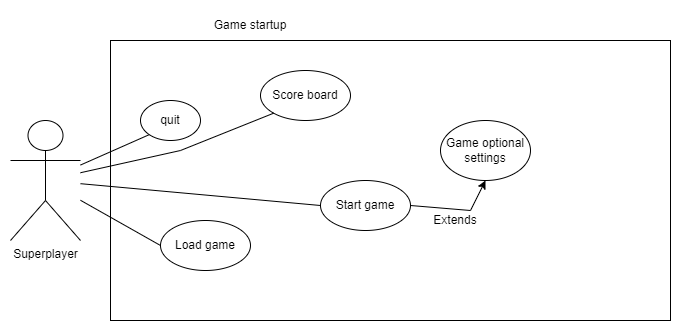

The diagram above was exported from draw.io. Its source (the exported page's mxGraphModel, read from the mxfile embedded in the PNG):
<mxGraphModel dx="794" dy="511" grid="1" gridSize="10" guides="1" tooltips="1" connect="1" arrows="1" fold="1" page="1" pageScale="1" pageWidth="850" pageHeight="1100" math="0" shadow="0">
  <root>
    <mxCell id="0" />
    <mxCell id="1" parent="0" />
    <mxCell id="HG-JwuExB57JFRzLFj7p-1" value="Superplayer" style="shape=umlActor;verticalLabelPosition=bottom;verticalAlign=top;html=1;outlineConnect=0;" vertex="1" parent="1">
      <mxGeometry x="100" y="200" width="70" height="120" as="geometry" />
    </mxCell>
    <mxCell id="HG-JwuExB57JFRzLFj7p-4" value="" style="rounded=0;whiteSpace=wrap;html=1;fillColor=none;" vertex="1" parent="1">
      <mxGeometry x="200" y="120" width="560" height="280" as="geometry" />
    </mxCell>
    <mxCell id="HG-JwuExB57JFRzLFj7p-5" value="Game startup" style="text;html=1;strokeColor=none;fillColor=none;align=center;verticalAlign=middle;whiteSpace=wrap;rounded=0;" vertex="1" parent="1">
      <mxGeometry x="290" y="90" width="100" height="30" as="geometry" />
    </mxCell>
    <mxCell id="HG-JwuExB57JFRzLFj7p-6" value="Score board" style="ellipse;whiteSpace=wrap;html=1;fillColor=none;" vertex="1" parent="1">
      <mxGeometry x="350" y="150" width="90" height="50" as="geometry" />
    </mxCell>
    <mxCell id="HG-JwuExB57JFRzLFj7p-7" value="quit" style="ellipse;whiteSpace=wrap;html=1;fillColor=none;" vertex="1" parent="1">
      <mxGeometry x="230" y="180" width="60" height="40" as="geometry" />
    </mxCell>
    <mxCell id="HG-JwuExB57JFRzLFj7p-8" value="Start game" style="ellipse;whiteSpace=wrap;html=1;fillColor=none;" vertex="1" parent="1">
      <mxGeometry x="410" y="260" width="90" height="50" as="geometry" />
    </mxCell>
    <mxCell id="HG-JwuExB57JFRzLFj7p-9" value="Game optional settings" style="ellipse;whiteSpace=wrap;html=1;fillColor=none;" vertex="1" parent="1">
      <mxGeometry x="530" y="200" width="90" height="60" as="geometry" />
    </mxCell>
    <mxCell id="HG-JwuExB57JFRzLFj7p-10" value="Load game" style="ellipse;whiteSpace=wrap;html=1;fillColor=none;" vertex="1" parent="1">
      <mxGeometry x="250" y="300" width="90" height="50" as="geometry" />
    </mxCell>
    <mxCell id="HG-JwuExB57JFRzLFj7p-11" value="" style="endArrow=none;html=1;rounded=0;entryX=0;entryY=1;entryDx=0;entryDy=0;" edge="1" parent="1" source="HG-JwuExB57JFRzLFj7p-1" target="HG-JwuExB57JFRzLFj7p-7">
      <mxGeometry width="50" height="50" relative="1" as="geometry">
        <mxPoint x="380" y="280" as="sourcePoint" />
        <mxPoint x="430" y="230" as="targetPoint" />
      </mxGeometry>
    </mxCell>
    <mxCell id="HG-JwuExB57JFRzLFj7p-12" value="" style="endArrow=none;html=1;rounded=0;entryX=0;entryY=0.5;entryDx=0;entryDy=0;" edge="1" parent="1" source="HG-JwuExB57JFRzLFj7p-1" target="HG-JwuExB57JFRzLFj7p-10">
      <mxGeometry width="50" height="50" relative="1" as="geometry">
        <mxPoint x="380" y="280" as="sourcePoint" />
        <mxPoint x="430" y="230" as="targetPoint" />
      </mxGeometry>
    </mxCell>
    <mxCell id="HG-JwuExB57JFRzLFj7p-13" value="" style="endArrow=none;html=1;rounded=0;entryX=0;entryY=1;entryDx=0;entryDy=0;" edge="1" parent="1" source="HG-JwuExB57JFRzLFj7p-1" target="HG-JwuExB57JFRzLFj7p-6">
      <mxGeometry width="50" height="50" relative="1" as="geometry">
        <mxPoint x="380" y="280" as="sourcePoint" />
        <mxPoint x="430" y="230" as="targetPoint" />
        <Array as="points">
          <mxPoint x="270" y="230" />
        </Array>
      </mxGeometry>
    </mxCell>
    <mxCell id="HG-JwuExB57JFRzLFj7p-14" value="" style="endArrow=none;html=1;rounded=0;entryX=0;entryY=0.5;entryDx=0;entryDy=0;" edge="1" parent="1" source="HG-JwuExB57JFRzLFj7p-1" target="HG-JwuExB57JFRzLFj7p-8">
      <mxGeometry width="50" height="50" relative="1" as="geometry">
        <mxPoint x="380" y="280" as="sourcePoint" />
        <mxPoint x="430" y="230" as="targetPoint" />
      </mxGeometry>
    </mxCell>
    <mxCell id="HG-JwuExB57JFRzLFj7p-15" value="" style="endArrow=classic;html=1;rounded=0;exitX=1;exitY=0.5;exitDx=0;exitDy=0;entryX=0.5;entryY=1;entryDx=0;entryDy=0;" edge="1" parent="1" source="HG-JwuExB57JFRzLFj7p-8" target="HG-JwuExB57JFRzLFj7p-9">
      <mxGeometry width="50" height="50" relative="1" as="geometry">
        <mxPoint x="380" y="280" as="sourcePoint" />
        <mxPoint x="430" y="230" as="targetPoint" />
        <Array as="points">
          <mxPoint x="560" y="290" />
        </Array>
      </mxGeometry>
    </mxCell>
    <mxCell id="HG-JwuExB57JFRzLFj7p-16" value="Extends" style="text;html=1;strokeColor=none;fillColor=none;align=center;verticalAlign=middle;whiteSpace=wrap;rounded=0;" vertex="1" parent="1">
      <mxGeometry x="520" y="290" width="50" height="20" as="geometry" />
    </mxCell>
  </root>
</mxGraphModel>